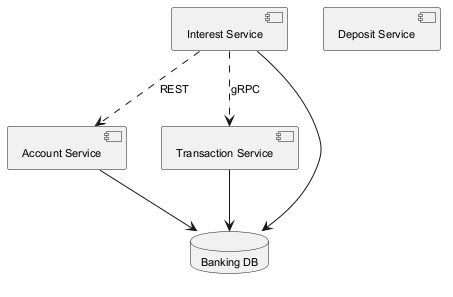

The diagram above was rendered by PlantUML. Its source (embedded in the PNG):
@startuml
skinparam defaultFontSize 11
component "Account Service" as C_AccountService
component "Deposit Service" as C_DepositService
component "Interest Service" as C_InterestService
component "Transaction Service" as C_TransactionService
database "Banking DB" as DB_banking
C_AccountService --> DB_banking
C_InterestService --> DB_banking
C_TransactionService --> DB_banking
C_InterestService ..> C_TransactionService : gRPC
C_InterestService ..> C_AccountService : REST
@enduml